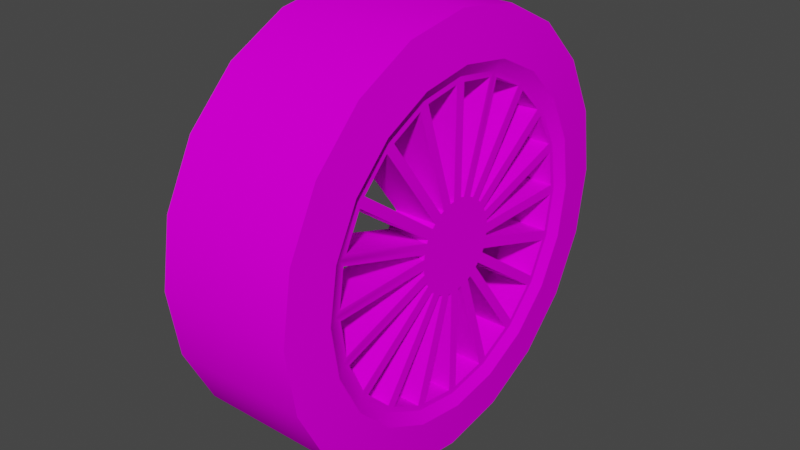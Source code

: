 # Source: E24Wheel.blend  (saved by Blender 2.92.15; exported with 4.5.12 LTS)
import bpy
from mathutils import Matrix  # noqa: F401  (used for matrix-valued properties, if any)

bpy.ops.wm.read_factory_settings(use_empty=True)
scene = bpy.context.scene
scene.name = 'Scene'

# ---- collections
col_collection = bpy.data.collections.new('Collection'); scene.collection.children.link(col_collection)

# ---- images (referenced by path relative to the original .blend; pixels are not part of the script)
import os
ASSET_DIR = os.environ.get("B2B_ASSET_DIR", "")  # directory of the original .blend (textures are referenced by path, not embedded)
HERE = os.path.dirname(os.path.abspath(__file__))  # packed textures are extracted next to this script under _unpacked/

def load_image(name, relpath, width, height, colorspace="sRGB"):
    """Load a texture the original file referenced (path relative to the .blend, or extracted next to this script)."""
    p = next((c for c in (os.path.join(HERE, relpath), os.path.join(ASSET_DIR, relpath)) if relpath and os.path.exists(c)), "")
    if p:
        img = bpy.data.images.load(p, check_existing=True)
        img.name = name
    else:  # same state as the original file: an image datablock whose file is absent (Cycles renders it pink)
        img = bpy.data.images.new(name, width, height)
        img.source = "FILE"
        img.filepath = "//" + (relpath or name)
    img.colorspace_settings.name = colorspace
    return img
img_wheel_png = load_image('wheel.png', 'wheel.png', 1024, 1024, 'sRGB')

# ---- materials (node trees are filled in below, after node groups)
mat_wheel = bpy.data.materials.new('Wheel')
mat_wheel.use_transparent_shadow = False

# ---- node groups
ng_auto_smooth = bpy.data.node_groups.new('Auto Smooth', 'GeometryNodeTree')
_s = ng_auto_smooth.interface.new_socket(name='Geometry', in_out='OUTPUT', socket_type='NodeSocketGeometry')
_s = ng_auto_smooth.interface.new_socket(name='Geometry', in_out='INPUT', socket_type='NodeSocketGeometry')
_s = ng_auto_smooth.interface.new_socket(name='Angle', in_out='INPUT', socket_type='NodeSocketFloat')
_s.subtype = 'ANGLE'
_s.min_value = 0.0
_s.max_value = 3.142
ng_auto_smooth.is_modifier = True
_N = ng_auto_smooth.nodes; _L = ng_auto_smooth.links
n0 = _N.new('NodeGroupOutput'); n0.name = 'Group Output'; n0.location = (480, -100)
n1 = _N.new('NodeGroupInput'); n1.name = 'Group Input'; n1.location = (-420, -300)
n2 = _N.new('NodeGroupInput'); n2.name = 'Group Input.001'; n2.location = (-60, -100)
n3 = _N.new('GeometryNodeSetShadeSmooth'); n3.name = 'Set Shade Smooth'; n3.location = (120, -100)
n3.domain = 'EDGE'
n4 = _N.new('GeometryNodeSetShadeSmooth'); n4.name = 'Set Shade Smooth.001'; n4.location = (300, -100)
n5 = _N.new('GeometryNodeInputMeshEdgeAngle'); n5.name = 'Edge Angle'; n5.location = (-420, -220)
n6 = _N.new('GeometryNodeInputEdgeSmooth'); n6.name = 'Is Edge Smooth'; n6.location = (-60, -160)
n7 = _N.new('GeometryNodeInputShadeSmooth'); n7.name = 'Is Face Smooth'; n7.location = (-240, -340)
n8 = _N.new('FunctionNodeBooleanMath'); n8.name = 'Boolean Math'; n8.location = (-60, -220)
n9 = _N.new('FunctionNodeCompare'); n9.name = 'Compare'; n9.location = (-240, -180)
n9.operation = 'LESS_EQUAL'
_L.new(n5.outputs[0], n9.inputs[0])
_L.new(n4.outputs[0], n0.inputs[0])
_L.new(n1.outputs[1], n9.inputs[1])
_L.new(n9.outputs[0], n8.inputs[0])
_L.new(n7.outputs[0], n8.inputs[1])
_L.new(n2.outputs[0], n3.inputs[0])
_L.new(n6.outputs[0], n3.inputs[1])
_L.new(n3.outputs[0], n4.inputs[0])
_L.new(n8.outputs[0], n3.inputs[2])
n0.is_active_output = True

# ---- material node trees
mat_wheel.use_nodes = True; mat_wheel.node_tree.nodes.clear()
_N = mat_wheel.node_tree.nodes; _L = mat_wheel.node_tree.links
n0 = _N.new('ShaderNodeBsdfPrincipled'); n0.name = 'Principled BSDF'; n0.location = (10, 300)
n0.distribution = 'GGX'
n0.subsurface_method = 'BURLEY'
n0.inputs[3].default_value = 1.45
n0.inputs[13].default_value = 0.0
n0.inputs[27].default_value = (0.0, 0.0, 0.0, 1.0)
n0.inputs[28].default_value = 1.0
n1 = _N.new('ShaderNodeOutputMaterial'); n1.name = 'Material Output'; n1.location = (300, 300)
n2 = _N.new('ShaderNodeTexImage'); n2.name = 'Image Texture'; n2.location = (-321, 202)
n2.image = img_wheel_png
_L.new(n0.outputs[0], n1.inputs[0])
_L.new(n2.outputs[0], n0.inputs[0])
n1.is_active_output = True

# ---- world
world_world = bpy.data.worlds.new('World'); scene.world = world_world
world_world.use_nodes = True; world_world.node_tree.nodes.clear()
_N = world_world.node_tree.nodes; _L = world_world.node_tree.links
n0 = _N.new('ShaderNodeOutputWorld'); n0.name = 'World Output'; n0.location = (300, 300)
n1 = _N.new('ShaderNodeBackground'); n1.name = 'Background'; n1.location = (10, 300)
n1.inputs[0].default_value = (0.05088, 0.05088, 0.05088, 1.0)
_L.new(n1.outputs[0], n0.inputs[0])
n0.is_active_output = True
world_world.color = (0.05088, 0.05088, 0.05088)
world_world.use_sun_shadow = False
world_world.sun_shadow_jitter_overblur = 0.0

# ---- meshes
me_cylinder = bpy.data.meshes.new('Cylinder')
me_cylinder.from_pydata([(-0.01496, 0.001655, -0.2159), (-0.01808, -0.0671, -0.2064), (-0.01808, -0.1276, -0.1756), (-0.01809, -0.1756, -0.1276), (-0.01809, -0.2065, -0.06704), (-0.01809, -0.2171, 4.507e-05), (-0.0181, -0.2065, 0.06713), (-0.0181, -0.1757, 0.1276), (-0.0181, -0.1276, 0.1757), (-0.0181, -0.06712, 0.2065), (-0.01811, -3.355e-05, 0.2171), (-0.0181, 0.06705, 0.2065), (-0.0181, 0.1276, 0.1757), (-0.0181, 0.1756, 0.1277), (-0.0181, 0.2064, 0.06714), (-0.01809, 0.2171, 6.079e-05), (-0.01809, 0.2064, -0.06702), (-0.01809, 0.1756, -0.1275), (-0.01808, 0.1276, -0.1756), (-0.01496, 0.06845, -0.2056), (0.04633, -0.09163, -0.2819), (0.04633, -1.482e-05, -0.2964), (0.04632, -0.1743, -0.2398), (0.04632, -0.2399, -0.1742), (0.04631, -0.282, -0.09156), (0.04631, -0.2965, 4.597e-05), (0.0463, -0.282, 0.09166), (0.0463, -0.2399, 0.1743), (0.0463, -0.1743, 0.2399), (0.04629, -0.09165, 0.282), (0.04629, -3.631e-05, 0.2965), (0.04629, 0.09158, 0.282), (0.0463, 0.1742, 0.2399), (0.0463, 0.2398, 0.1743), (0.0463, 0.2819, 0.09168), (0.04631, 0.2964, 6.74e-05), (0.04631, 0.2819, -0.09154), (0.04632, 0.2398, -0.1742), (0.04632, 0.1742, -0.2398), (0.04633, 0.0916, -0.2819), (0.05298, -0.07186, -0.2211), (0.05298, -1.714e-05, -0.2324), (0.05297, -0.1367, -0.188), (0.05297, -0.1881, -0.1366), (0.05297, -0.2211, -0.0718), (0.05296, -0.2325, 4.865e-05), (0.05296, -0.2211, 0.07189), (0.05295, -0.1881, 0.1367), (0.05295, -0.1367, 0.1881), (0.05295, -0.07188, 0.2212), (0.05295, -3.405e-05, 0.2326), (0.05295, 0.07181, 0.2212), (0.05295, 0.1366, 0.1882), (0.05295, 0.1881, 0.1367), (0.05296, 0.2211, 0.07191), (0.05296, 0.2325, 6.544e-05), (0.05297, 0.2211, -0.07178), (0.05297, 0.1881, -0.1366), (0.05297, 0.1366, -0.188), (0.05298, 0.07183, -0.2211), (-0.01515, -0.02639, -0.05768), (-0.01515, 0.007211, -0.063), (-0.01515, -0.03123, -0.05521), (-0.01515, -0.05529, -0.03116), (-0.01515, -0.05776, -0.02631), (-0.01516, -0.06308, 0.007285), (-0.01516, -0.06223, 0.01266), (-0.01516, -0.04679, 0.04297), (-0.01516, -0.0435, 0.04625), (-0.01516, -0.01341, 0.06137), (-0.01516, -0.006403, 0.06248), (-0.01516, 0.02711, 0.05739), (-0.01516, 0.03118, 0.05532), (-0.01516, 0.05524, 0.03127), (-0.01516, 0.05771, 0.02642), (-0.01515, 0.06303, -0.007179), (-0.01515, 0.06218, -0.01255), (-0.01515, 0.04674, -0.04286), (-0.01515, 0.04289, -0.04671), (-0.01515, 0.01258, -0.06215), (-0.01514, -0.07126, -0.1958), (-0.01514, 0.007216, -0.2082), (-0.01514, -0.1166, -0.1727), (-0.01515, -0.1728, -0.1165), (-0.01515, -0.1959, -0.0712), (-0.01516, -0.2083, 0.00728), (-0.01516, -0.2004, 0.05753), (-0.01516, -0.1643, 0.1283), (-0.01516, -0.1283, 0.1643), (-0.01517, -0.05756, 0.1996), (-0.01517, -0.00722, 0.2076), (-0.01517, 0.07125, 0.1959), (-0.01517, 0.1165, 0.1728), (-0.01516, 0.1727, 0.1166), (-0.01516, 0.1958, 0.0713), (-0.01515, 0.2083, -0.007174), (-0.01515, 0.2003, -0.05742), (-0.01515, 0.1642, -0.1282), (-0.01515, 0.1283, -0.1642), (-0.01514, 0.05747, -0.2003), (-0.01515, -0.1282, -0.165), (-0.01514, -0.05817, -0.2007), (-0.01515, -0.2008, -0.0581), (-0.01515, -0.1651, -0.1282), (-0.01516, -0.1966, 0.07099), (-0.01515, -0.2089, -0.006683), (-0.01516, -0.1174, 0.1729), (-0.01516, -0.173, 0.1174), (-0.01517, 0.006739, 0.2082), (-0.01517, -0.07104, 0.1959), (-0.01516, 0.1282, 0.1651), (-0.01517, 0.05813, 0.2007), (-0.01516, 0.2007, 0.05821), (-0.01516, 0.165, 0.1283), (-0.01515, 0.1966, -0.07089), (-0.01516, 0.2089, 0.006789), (-0.01514, 0.1173, -0.1729), (-0.01515, 0.1729, -0.1173), (-0.01514, -0.006747, -0.2088), (-0.01514, 0.07093, -0.1965), (-0.01515, -0.04228, -0.04666), (-0.01515, -0.01298, -0.06159), (-0.01515, -0.06166, -0.0129), (-0.01515, -0.04673, -0.0422), (-0.01516, -0.05751, 0.0258), (-0.01515, -0.06265, -0.006678), (-0.01516, -0.03191, 0.05406), (-0.01516, -0.05465, 0.03142), (-0.01516, 0.007562, 0.06212), (-0.01516, -0.02658, 0.05671), (-0.01516, 0.04223, 0.04676), (-0.01516, 0.01368, 0.06122), (-0.01516, 0.06161, 0.01301), (-0.01516, 0.04668, 0.04231), (-0.01515, 0.05746, -0.0257), (-0.01516, 0.0626, 0.006784), (-0.01515, 0.03134, -0.05457), (-0.01515, 0.05459, -0.03131), (-0.01515, -0.006752, -0.06257), (-0.01515, 0.02573, -0.05743), (0.04397, -0.067, -0.2061), (0.04397, -1.774e-05, -0.2167), (0.04397, -0.1754, -0.1274), (0.04397, -0.1274, -0.1753), (0.04396, -0.2168, 4.871e-05), (0.04396, -0.2062, -0.06693), (0.04395, -0.1754, 0.1275), (0.04396, -0.2062, 0.06703), (0.04395, -0.06701, 0.2054), (0.04395, -0.1274, 0.1754), (0.04395, 0.06695, 0.2062), (0.04395, -3.343e-05, 0.216), (0.04395, 0.1753, 0.1275), (0.04395, 0.1274, 0.1754), (0.04396, 0.2167, 6.436e-05), (0.04395, 0.2061, 0.06705), (0.04397, 0.1753, -0.1273), (0.04396, 0.2061, -0.06692), (0.04397, 0.06696, -0.2061), (0.04397, 0.1274, -0.1753), (0.04396, -0.0176, -0.05404), (0.04396, -2.36e-05, -0.05682), (0.04396, -0.04604, -0.03338), (0.04396, -0.03346, -0.04596), (0.04396, -0.0569, 5.448e-05), (0.04396, -0.05412, -0.01752), (0.04396, -0.04604, 0.03349), (0.04396, -0.05412, 0.01763), (0.04396, -0.01841, 0.05325), (0.04396, -0.03404, 0.04549), (0.04396, 0.01836, 0.05374), (0.04396, 0.0008659, 0.05631), (0.04396, 0.04599, 0.03349), (0.04396, 0.0334, 0.04607), (0.04396, 0.05685, 5.871e-05), (0.04396, 0.05407, 0.01763), (0.04396, 0.04599, -0.03337), (0.04396, 0.05407, -0.01752), (0.04396, 0.01755, -0.05404), (0.04396, 0.03341, -0.04596), (0.04397, -0.1166, -0.1727), (0.04397, -0.07126, -0.1958), (0.04396, -0.1959, -0.07119), (0.04397, -0.1728, -0.1165), (0.04396, -0.2004, 0.05753), (0.04396, -0.2083, 0.007283), (0.04395, -0.1283, 0.1643), (0.04395, -0.1643, 0.1283), (0.04395, -0.00722, 0.2076), (0.04395, -0.05756, 0.1996), (0.04395, 0.1165, 0.1728), (0.04395, 0.07125, 0.1959), (0.04395, 0.1958, 0.07131), (0.04395, 0.1727, 0.1166), (0.04396, 0.2003, -0.05742), (0.04396, 0.2083, -0.00717), (0.04397, 0.1283, -0.1642), (0.04397, 0.1642, -0.1282), (0.04397, 0.007216, -0.2082), (0.04397, 0.05747, -0.2003), (0.04396, -0.03123, -0.05521), (0.04396, -0.02639, -0.05768), (0.04396, -0.05776, -0.02631), (0.04396, -0.05529, -0.03116), (0.04396, -0.06223, 0.01266), (0.04396, -0.06308, 0.007288), (0.04396, -0.0435, 0.04626), (0.04396, -0.04679, 0.04297), (0.04396, -0.006403, 0.06248), (0.04396, -0.01341, 0.06137), (0.04396, 0.03118, 0.05532), (0.04396, 0.02711, 0.0574), (0.04396, 0.05771, 0.02642), (0.04396, 0.05524, 0.03127), (0.04396, 0.06218, -0.01255), (0.04396, 0.06303, -0.007175), (0.04396, 0.04289, -0.0467), (0.04396, 0.04674, -0.04286), (0.04396, 0.007211, -0.063), (0.04396, 0.01258, -0.06215), (0.04397, -0.05817, -0.2007), (0.04397, -0.006747, -0.2088), (0.04397, -0.1651, -0.1282), (0.04397, -0.1282, -0.165), (0.04396, -0.2089, -0.00668), (0.04396, -0.2008, -0.0581), (0.04395, -0.173, 0.1174), (0.04395, -0.1966, 0.071), (0.04395, -0.07104, 0.1959), (0.04395, -0.1174, 0.1729), (0.04395, 0.05813, 0.2007), (0.04395, 0.006739, 0.2083), (0.04395, 0.165, 0.1283), (0.04395, 0.1282, 0.1651), (0.04396, 0.2089, 0.006793), (0.04396, 0.2007, 0.05821), (0.04397, 0.1729, -0.1173), (0.04396, 0.1966, -0.07088), (0.04397, 0.07093, -0.1965), (0.04397, 0.1173, -0.1729), (0.04396, -0.01298, -0.06158), (0.04396, -0.006752, -0.06257), (0.04396, -0.04673, -0.0422), (0.04396, -0.04228, -0.04665), (0.04396, -0.06265, -0.006675), (0.04396, -0.06166, -0.0129), (0.04396, -0.05465, 0.03142), (0.04396, -0.05751, 0.02581), (0.04396, -0.02658, 0.05671), (0.04396, -0.03191, 0.05406), (0.04396, 0.01368, 0.06123), (0.04396, 0.007562, 0.06213), (0.04396, 0.04668, 0.04231), (0.04396, 0.04223, 0.04677), (0.04396, 0.0626, 0.006788), (0.04396, 0.06161, 0.01301), (0.04396, 0.05459, -0.03131), (0.04396, 0.05746, -0.02569), (0.04396, 0.02573, -0.05742), (0.04396, 0.03134, -0.05456), (-0.1425, -1.49e-05, -0.2964), (-0.1425, -0.09163, -0.2819), (-0.1425, -0.1743, -0.2398), (-0.1425, -0.2399, -0.1742), (-0.1425, -0.282, -0.09158), (-0.1425, -0.2965, 3.494e-05), (-0.1425, -0.282, 0.09165), (-0.1425, -0.2399, 0.1743), (-0.1425, -0.1743, 0.2399), (-0.1425, -0.09165, 0.282), (-0.1425, -3.636e-05, 0.2965), (-0.1425, 0.09158, 0.282), (-0.1425, 0.1742, 0.2399), (-0.1425, 0.2398, 0.1743), (-0.1425, 0.2819, 0.09167), (-0.1425, 0.2964, 5.637e-05), (-0.1425, 0.2819, -0.09155), (-0.1425, 0.2398, -0.1742), (-0.1425, 0.1742, -0.2398), (-0.1425, 0.0916, -0.2819), (-0.1393, 0.001655, -0.2159), (-0.1425, -0.0671, -0.2064), (-0.1425, -0.1276, -0.1756), (-0.1425, -0.1756, -0.1276), (-0.1425, -0.2065, -0.06704), (-0.1425, -0.2171, 3.786e-05), (-0.1425, -0.2065, 0.06712), (-0.1425, -0.1757, 0.1276), (-0.1425, -0.1276, 0.1757), (-0.1425, -0.06712, 0.2065), (-0.1425, -3.362e-05, 0.2171), (-0.1425, 0.06705, 0.2065), (-0.1425, 0.1276, 0.1757), (-0.1425, 0.1756, 0.1277), (-0.1425, 0.2064, 0.06714), (-0.1425, 0.2171, 5.352e-05), (-0.1425, 0.2064, -0.06703), (-0.1425, 0.1756, -0.1275), (-0.1425, 0.1276, -0.1756), (-0.1393, 0.06845, -0.2056)], [], [(260, 21, 20, 261), (261, 20, 22, 262), (262, 22, 23, 263), (263, 23, 24, 264), (264, 24, 25, 265), (265, 25, 26, 266), (266, 26, 27, 267), (267, 27, 28, 268), (268, 28, 29, 269), (269, 29, 30, 270), (270, 30, 31, 271), (271, 31, 32, 272), (272, 32, 33, 273), (273, 33, 34, 274), (274, 34, 35, 275), (275, 35, 36, 276), (276, 36, 37, 277), (277, 37, 38, 278), (278, 38, 39, 279), (279, 39, 21, 260), (86, 104, 124, 66), (41, 40, 20, 21), (40, 42, 22, 20), (42, 43, 23, 22), (43, 44, 24, 23), (44, 45, 25, 24), (45, 46, 26, 25), (46, 47, 27, 26), (47, 48, 28, 27), (48, 49, 29, 28), (49, 50, 30, 29), (50, 51, 31, 30), (51, 52, 32, 31), (52, 53, 33, 32), (53, 54, 34, 33), (54, 55, 35, 34), (55, 56, 36, 35), (56, 57, 37, 36), (57, 58, 38, 37), (58, 59, 39, 38), (59, 41, 21, 39), (141, 140, 40, 41), (140, 143, 42, 40), (143, 142, 43, 42), (142, 145, 44, 43), (145, 144, 45, 44), (144, 147, 46, 45), (147, 146, 47, 46), (146, 149, 48, 47), (149, 148, 49, 48), (148, 151, 50, 49), (151, 150, 51, 50), (150, 153, 52, 51), (153, 152, 53, 52), (152, 155, 54, 53), (155, 154, 55, 54), (154, 157, 56, 55), (157, 156, 57, 56), (156, 159, 58, 57), (159, 158, 59, 58), (158, 141, 41, 59), (160, 161, 178, 179, 176, 177, 174, 175, 172, 173, 170, 171, 168, 169, 166, 167, 164, 165, 162, 163), (115, 112, 14, 15), (96, 95, 15, 16), (117, 114, 16, 17), (98, 97, 17, 18), (119, 116, 18, 19), (94, 93, 13, 14), (113, 110, 12, 13), (92, 91, 11, 12), (111, 108, 10, 11), (90, 89, 9, 10), (109, 106, 8, 9), (88, 87, 7, 8), (107, 104, 6, 7), (86, 85, 5, 6), (105, 102, 4, 5), (84, 83, 3, 4), (103, 100, 2, 3), (82, 80, 1, 2), (101, 118, 0, 1), (81, 99, 19, 0), (181, 180, 143, 140), (183, 182, 145, 142), (185, 184, 147, 144), (187, 186, 149, 146), (189, 188, 151, 148), (191, 190, 153, 150), (193, 192, 155, 152), (195, 194, 157, 154), (197, 196, 159, 156), (199, 198, 141, 158), (200, 201, 160, 163), (202, 203, 162, 165), (204, 205, 164, 167), (206, 207, 166, 169), (208, 209, 168, 171), (210, 211, 170, 173), (212, 213, 172, 175), (214, 215, 174, 177), (216, 217, 176, 179), (218, 219, 178, 161), (198, 218, 161, 141), (201, 181, 140, 160), (180, 200, 163, 143), (203, 183, 142, 162), (182, 202, 165, 145), (205, 185, 144, 164), (184, 204, 167, 147), (207, 187, 146, 166), (186, 206, 169, 149), (209, 189, 148, 168), (188, 208, 171, 151), (211, 191, 150, 170), (190, 210, 173, 153), (213, 193, 152, 172), (192, 212, 175, 155), (215, 195, 154, 174), (194, 214, 177, 157), (217, 197, 156, 176), (196, 216, 179, 159), (219, 199, 158, 178), (221, 220, 140, 141), (223, 222, 142, 143), (225, 224, 144, 145), (227, 226, 146, 147), (229, 228, 148, 149), (231, 230, 150, 151), (233, 232, 152, 153), (235, 234, 154, 155), (237, 236, 156, 157), (239, 238, 158, 159), (240, 241, 161, 160), (242, 243, 163, 162), (244, 245, 165, 164), (246, 247, 167, 166), (248, 249, 169, 168), (250, 251, 171, 170), (252, 253, 173, 172), (254, 255, 175, 174), (256, 257, 177, 176), (258, 259, 179, 178), (241, 221, 141, 161), (220, 240, 160, 140), (243, 223, 143, 163), (222, 242, 162, 142), (245, 225, 145, 165), (224, 244, 164, 144), (247, 227, 147, 167), (226, 246, 166, 146), (249, 229, 149, 169), (228, 248, 168, 148), (251, 231, 151, 171), (230, 250, 170, 150), (253, 233, 153, 173), (232, 252, 172, 152), (255, 235, 155, 175), (234, 254, 174, 154), (257, 237, 157, 177), (236, 256, 176, 156), (259, 239, 159, 179), (238, 258, 178, 158), (80, 82, 180, 181), (83, 84, 182, 183), (85, 86, 184, 185), (87, 88, 186, 187), (89, 90, 188, 189), (91, 92, 190, 191), (93, 94, 192, 193), (95, 96, 194, 195), (97, 98, 196, 197), (99, 81, 198, 199), (62, 60, 201, 200), (64, 63, 203, 202), (66, 65, 205, 204), (68, 67, 207, 206), (70, 69, 209, 208), (72, 71, 211, 210), (74, 73, 213, 212), (76, 75, 215, 214), (78, 77, 217, 216), (61, 79, 219, 218), (81, 61, 218, 198), (60, 80, 181, 201), (82, 62, 200, 180), (63, 83, 183, 203), (84, 64, 202, 182), (65, 85, 185, 205), (86, 66, 204, 184), (67, 87, 187, 207), (88, 68, 206, 186), (69, 89, 189, 209), (90, 70, 208, 188), (71, 91, 191, 211), (92, 72, 210, 190), (73, 93, 193, 213), (94, 74, 212, 192), (75, 95, 195, 215), (96, 76, 214, 194), (77, 97, 197, 217), (98, 78, 216, 196), (79, 99, 199, 219), (118, 101, 220, 221), (100, 103, 222, 223), (102, 105, 224, 225), (104, 107, 226, 227), (106, 109, 228, 229), (108, 111, 230, 231), (110, 113, 232, 233), (112, 115, 234, 235), (114, 117, 236, 237), (116, 119, 238, 239), (121, 138, 241, 240), (123, 120, 243, 242), (125, 122, 245, 244), (127, 124, 247, 246), (129, 126, 249, 248), (131, 128, 251, 250), (133, 130, 253, 252), (135, 132, 255, 254), (137, 134, 257, 256), (139, 136, 259, 258), (138, 118, 221, 241), (101, 121, 240, 220), (120, 100, 223, 243), (103, 123, 242, 222), (122, 102, 225, 245), (105, 125, 244, 224), (124, 104, 227, 247), (107, 127, 246, 226), (126, 106, 229, 249), (109, 129, 248, 228), (128, 108, 231, 251), (111, 131, 250, 230), (130, 110, 233, 253), (113, 133, 252, 232), (132, 112, 235, 255), (115, 135, 254, 234), (134, 114, 237, 257), (117, 137, 256, 236), (136, 116, 239, 259), (119, 139, 258, 238), (281, 280, 260, 261), (282, 281, 261, 262), (283, 282, 262, 263), (284, 283, 263, 264), (285, 284, 264, 265), (286, 285, 265, 266), (287, 286, 266, 267), (288, 287, 267, 268), (289, 288, 268, 269), (290, 289, 269, 270), (291, 290, 270, 271), (292, 291, 271, 272), (293, 292, 272, 273), (294, 293, 273, 274), (295, 294, 274, 275), (296, 295, 275, 276), (297, 296, 276, 277), (298, 297, 277, 278), (299, 298, 278, 279), (280, 299, 279, 260), (1, 0, 280, 281), (2, 1, 281, 282), (3, 2, 282, 283), (4, 3, 283, 284), (5, 4, 284, 285), (6, 5, 285, 286), (7, 6, 286, 287), (8, 7, 287, 288), (9, 8, 288, 289), (10, 9, 289, 290), (11, 10, 290, 291), (12, 11, 291, 292), (13, 12, 292, 293), (14, 13, 293, 294), (15, 14, 294, 295), (16, 15, 295, 296), (17, 16, 296, 297), (18, 17, 297, 298), (19, 18, 298, 299), (0, 19, 299, 280), (87, 67, 127, 107), (88, 106, 126, 68), (89, 69, 129, 109), (90, 108, 128, 70), (91, 71, 131, 111), (92, 110, 130, 72), (93, 73, 133, 113), (94, 112, 132, 74), (95, 75, 135, 115), (96, 114, 134, 76), (97, 77, 137, 117), (98, 116, 136, 78), (99, 79, 139, 119), (61, 81, 118, 138), (80, 60, 121, 101), (82, 100, 120, 62), (83, 63, 123, 103), (84, 102, 122, 64), (85, 65, 125, 105), (105, 5, 85), (4, 102, 84), (103, 3, 83), (2, 100, 82), (101, 1, 80), (0, 118, 81), (116, 98, 18), (19, 99, 119), (17, 97, 117), (114, 96, 16), (15, 95, 115), (14, 112, 94), (113, 13, 93), (12, 110, 92), (111, 11, 91), (10, 108, 90), (109, 9, 89), (8, 106, 88), (107, 7, 87), (6, 104, 86), (62, 120, 123, 63, 64, 122, 125, 65, 66, 124, 127, 67, 68, 126, 129, 69, 70, 128, 131, 71, 72, 130, 133, 73, 74, 132, 135, 75, 76, 134, 137, 77, 78, 136, 139, 79, 61, 138, 121, 60)])
me_cylinder.polygons.foreach_set('use_smooth', [True] * 322)
_uv = me_cylinder.uv_layers.new(name='UVMap')
_uv.uv.foreach_set('vector', [0.1701, 0.4536, 0.3242, 0.4536, 0.3242, 0.664, 0.1701, 0.664, 0.17, 0.4533, 0.3242, 0.4533, 0.3242, 0.664, 0.17, 0.664, 0.17, 0.4531, 0.3242, 0.4531, 0.3242, 0.6641, 0.17, 0.6641, 0.17, 0.4531, 0.3233, 0.4531, 0.3233, 0.6638, 0.17, 0.6638, 0.171, 0.4524, 0.3242, 0.4524, 0.3242, 0.6641, 0.171, 0.6641, 0.1709, 0.4545, 0.324, 0.4545, 0.324, 0.664, 0.1709, 0.664, 0.171, 0.4516, 0.324, 0.4516, 0.324, 0.664, 0.171, 0.664, 0.1701, 0.4509, 0.3239, 0.4509, 0.3239, 0.664, 0.1701, 0.664, 0.17, 0.4522, 0.3239, 0.4522, 0.3239, 0.6642, 0.17, 0.6642, 0.1702, 0.4565, 0.3241, 0.4565, 0.3241, 0.6639, 0.1702, 0.6639, 0.1699, 0.454, 0.3242, 0.454, 0.3242, 0.6641, 0.1699, 0.6641, 0.1702, 0.4538, 0.3241, 0.4538, 0.3241, 0.6641, 0.1702, 0.6641, 0.1701, 0.4545, 0.3242, 0.4545, 0.3242, 0.6641, 0.1701, 0.6641, 0.17, 0.4542, 0.3242, 0.4542, 0.3242, 0.6641, 0.17, 0.6641, 0.17, 0.454, 0.3242, 0.454, 0.3242, 0.664, 0.17, 0.664, 0.17, 0.453, 0.3242, 0.453, 0.3242, 0.664, 0.17, 0.664, 0.17, 0.4534, 0.3241, 0.4534, 0.3241, 0.664, 0.17, 0.664, 0.1702, 0.4535, 0.3242, 0.4535, 0.3242, 0.664, 0.1702, 0.664, 0.1701, 0.4531, 0.3242, 0.4531, 0.3242, 0.6639, 0.1701, 0.6639, 0.17, 0.4529, 0.3242, 0.4529, 0.3242, 0.6639, 0.17, 0.6639, 0.9695, 0.7036, 0.9628, 0.733, 0.8117, 0.579, 0.8195, 0.5506, 0.2766, 0.8208, 0.3256, 0.7889, 0.3608, 0.9269, 0.2886, 0.9737, 0.3256, 0.7889, 0.3674, 0.7284, 0.4221, 0.8378, 0.3608, 0.9269, 0.3674, 0.7284, 0.3977, 0.645, 0.4666, 0.7154, 0.4221, 0.8378, 0.3977, 0.645, 0.4136, 0.547, 0.4901, 0.5713, 0.4666, 0.7154, 0.4136, 0.547, 0.4136, 0.444, 0.4901, 0.4198, 0.4901, 0.5713, 0.4136, 0.444, 0.3976, 0.3461, 0.4666, 0.2758, 0.4901, 0.4198, 0.3976, 0.3461, 0.3672, 0.263, 0.4219, 0.1533, 0.4666, 0.2758, 0.3672, 0.263, 0.3255, 0.2027, 0.3605, 0.06468, 0.4219, 0.1533, 0.3255, 0.2027, 0.2763, 0.1715, 0.2883, 0.01847, 0.3605, 0.06468, 0.2763, 0.1715, 0.2246, 0.1713, 0.2126, 0.01851, 0.2883, 0.01847, 0.2246, 0.1713, 0.1756, 0.2027, 0.1406, 0.06473, 0.2126, 0.01851, 0.1756, 0.2027, 0.1339, 0.263, 0.07926, 0.1534, 0.1406, 0.06473, 0.1339, 0.263, 0.1036, 0.3462, 0.03468, 0.2757, 0.07926, 0.1534, 0.1036, 0.3462, 0.08774, 0.4441, 0.01125, 0.4198, 0.03468, 0.2757, 0.08774, 0.4441, 0.08781, 0.5471, 0.01129, 0.5713, 0.01125, 0.4198, 0.08781, 0.5471, 0.1037, 0.6451, 0.0348, 0.7154, 0.01129, 0.5713, 0.1037, 0.6451, 0.1341, 0.7284, 0.07936, 0.8379, 0.0348, 0.7154, 0.1341, 0.7284, 0.1759, 0.7889, 0.1407, 0.9269, 0.07936, 0.8379, 0.1759, 0.7889, 0.225, 0.8209, 0.2129, 0.9737, 0.1407, 0.9269, 0.225, 0.8209, 0.2766, 0.8208, 0.2886, 0.9737, 0.2129, 0.9737, 0.2735, 0.7824, 0.3168, 0.7543, 0.3256, 0.7889, 0.2766, 0.8208, 0.3168, 0.7543, 0.3536, 0.701, 0.3674, 0.7284, 0.3256, 0.7889, 0.3536, 0.701, 0.3803, 0.6274, 0.3977, 0.645, 0.3674, 0.7284, 0.3803, 0.6274, 0.3944, 0.541, 0.4136, 0.547, 0.3977, 0.645, 0.3944, 0.541, 0.3944, 0.4502, 0.4136, 0.444, 0.4136, 0.547, 0.3944, 0.4502, 0.3803, 0.3638, 0.3976, 0.3461, 0.4136, 0.444, 0.3803, 0.3638, 0.3536, 0.2905, 0.3672, 0.263, 0.3976, 0.3461, 0.3536, 0.2905, 0.3167, 0.2374, 0.3255, 0.2027, 0.3672, 0.263, 0.3167, 0.2374, 0.2734, 0.2108, 0.2763, 0.1715, 0.3255, 0.2027, 0.2734, 0.2108, 0.2277, 0.2106, 0.2246, 0.1713, 0.2763, 0.1715, 0.2277, 0.2106, 0.1844, 0.2373, 0.1756, 0.2027, 0.2246, 0.1713, 0.1844, 0.2373, 0.1476, 0.2905, 0.1339, 0.263, 0.1756, 0.2027, 0.1476, 0.2905, 0.1209, 0.3638, 0.1036, 0.3462, 0.1339, 0.263, 0.1209, 0.3638, 0.1069, 0.4502, 0.08774, 0.4441, 0.1036, 0.3462, 0.1069, 0.4502, 0.107, 0.541, 0.08781, 0.5471, 0.08774, 0.4441, 0.107, 0.541, 0.1211, 0.6274, 0.1037, 0.6451, 0.08781, 0.5471, 0.1211, 0.6274, 0.1478, 0.7009, 0.1341, 0.7284, 0.1037, 0.6451, 0.1478, 0.7009, 0.1847, 0.7543, 0.1759, 0.7889, 0.1341, 0.7284, 0.1847, 0.7543, 0.228, 0.7825, 0.225, 0.8209, 0.1759, 0.7889, 0.228, 0.7825, 0.2735, 0.7824, 0.2766, 0.8208, 0.225, 0.8209, 0.795, 0.6506, 0.7689, 0.6697, 0.7421, 0.6715, 0.7153, 0.656, 0.6931, 0.6262, 0.6761, 0.5823, 0.6667, 0.532, 0.6658, 0.4764, 0.6731, 0.4249, 0.6887, 0.3789, 0.7079, 0.3484, 0.7338, 0.3299, 0.7648, 0.3271, 0.7909, 0.3416, 0.8115, 0.3695, 0.8289, 0.4134, 0.838, 0.4641, 0.8391, 0.5198, 0.8316, 0.5714, 0.8162, 0.6177, 0.5099, 0.439, 0.5099, 0.5597, 0.5011, 0.5783, 0.501, 0.4204, 0.5313, 0.2949, 0.5131, 0.4072, 0.501, 0.4204, 0.5254, 0.2701, 0.5734, 0.1677, 0.538, 0.2654, 0.5254, 0.2701, 0.5717, 0.1423, 0.633, 0.07596, 0.5853, 0.1457, 0.5717, 0.1423, 0.6355, 0.049, 0.7047, 0.022, 0.6471, 0.05987, 0.6355, 0.049, 0.7091, 0.002073, 0.5131, 0.5914, 0.5314, 0.7037, 0.5255, 0.7285, 0.5011, 0.5783, 0.5382, 0.7332, 0.5737, 0.8307, 0.572, 0.8562, 0.5255, 0.7285, 0.5856, 0.8527, 0.6333, 0.922, 0.6359, 0.9491, 0.572, 0.8562, 0.6475, 0.9377, 0.7049, 0.9738, 0.711, 0.9979, 0.6359, 0.9491, 0.721, 0.9774, 0.7802, 0.9774, 0.79, 0.9979, 0.711, 0.9979, 0.7963, 0.9738, 0.8535, 0.9377, 0.8651, 0.949, 0.79, 0.9979, 0.8677, 0.9219, 0.9154, 0.8525, 0.929, 0.856, 0.8651, 0.949, 0.9273, 0.8306, 0.9628, 0.733, 0.9754, 0.7284, 0.929, 0.856, 0.9695, 0.7036, 0.9878, 0.5913, 0.9998, 0.5781, 0.9754, 0.7284, 0.991, 0.5595, 0.991, 0.4389, 0.9998, 0.4203, 0.9998, 0.5781, 0.9878, 0.4071, 0.9696, 0.2949, 0.9755, 0.2701, 0.9998, 0.4203, 0.9628, 0.2654, 0.9274, 0.1678, 0.9291, 0.1424, 0.9755, 0.2701, 0.9155, 0.1458, 0.8678, 0.07618, 0.8653, 0.04922, 0.9291, 0.1424, 0.8537, 0.06019, 0.7963, 0.0218, 0.7879, 0.002584, 0.8653, 0.04922, 0.7801, 0.0181, 0.7208, 0.01821, 0.7091, 0.002073, 0.7879, 0.002584, 0.8668, 0.9139, 0.9141, 0.8423, 0.9255, 0.845, 0.8642, 0.934, 0.9672, 0.7001, 0.9844, 0.5866, 0.9944, 0.5754, 0.971, 0.7194, 0.9857, 0.4091, 0.9664, 0.2969, 0.9712, 0.2761, 0.9944, 0.4203, 0.9154, 0.1515, 0.8673, 0.08415, 0.865, 0.06159, 0.9258, 0.1503, 0.7826, 0.0335, 0.7213, 0.03329, 0.7135, 0.01974, 0.7912, 0.0178, 0.6378, 0.0869, 0.5903, 0.1553, 0.5801, 0.1537, 0.6403, 0.06444, 0.5389, 0.2964, 0.5215, 0.4089, 0.5116, 0.4199, 0.5351, 0.2773, 0.5199, 0.5849, 0.539, 0.6982, 0.534, 0.7191, 0.5112, 0.5737, 0.5899, 0.8433, 0.6389, 0.9116, 0.6411, 0.9342, 0.5795, 0.8446, 0.7224, 0.9687, 0.7821, 0.9665, 0.7905, 0.9822, 0.7143, 0.9819, 0.8152, 0.6361, 0.8052, 0.6585, 0.795, 0.6506, 0.8162, 0.6177, 0.8438, 0.5359, 0.8422, 0.5657, 0.8316, 0.5714, 0.8391, 0.5198, 0.8374, 0.421, 0.8449, 0.447, 0.838, 0.4641, 0.8289, 0.4134, 0.8002, 0.3378, 0.8121, 0.3478, 0.8115, 0.3695, 0.7909, 0.3416, 0.7399, 0.3101, 0.7585, 0.314, 0.7648, 0.3271, 0.7338, 0.3299, 0.6879, 0.3563, 0.6989, 0.3454, 0.7079, 0.3484, 0.6887, 0.3789, 0.6612, 0.4603, 0.6627, 0.4306, 0.6731, 0.4249, 0.6658, 0.4764, 0.6649, 0.5768, 0.6624, 0.5481, 0.6667, 0.532, 0.6761, 0.5823, 0.7062, 0.6599, 0.6926, 0.6479, 0.6931, 0.6262, 0.7153, 0.656, 0.7626, 0.6836, 0.7481, 0.6899, 0.7421, 0.6715, 0.7689, 0.6697, 0.7821, 0.9665, 0.7626, 0.6836, 0.7689, 0.6697, 0.7905, 0.9822, 0.8052, 0.6585, 0.8668, 0.9139, 0.8642, 0.934, 0.795, 0.6506, 0.9141, 0.8423, 0.8152, 0.6361, 0.8162, 0.6177, 0.9255, 0.845, 0.8422, 0.5657, 0.9672, 0.7001, 0.971, 0.7194, 0.8316, 0.5714, 0.9844, 0.5866, 0.8438, 0.5359, 0.8391, 0.5198, 0.9944, 0.5754, 0.8449, 0.447, 0.9857, 0.4091, 0.9944, 0.4203, 0.838, 0.4641, 0.9664, 0.2969, 0.8374, 0.421, 0.8289, 0.4134, 0.9712, 0.2761, 0.8121, 0.3478, 0.9154, 0.1515, 0.9258, 0.1503, 0.8115, 0.3695, 0.8673, 0.08415, 0.8002, 0.3378, 0.7909, 0.3416, 0.865, 0.06159, 0.7585, 0.314, 0.7826, 0.0335, 0.7912, 0.0178, 0.7648, 0.3271, 0.7213, 0.03329, 0.7399, 0.3101, 0.7338, 0.3299, 0.7135, 0.01974, 0.6989, 0.3454, 0.6378, 0.0869, 0.6403, 0.06444, 0.7079, 0.3484, 0.5903, 0.1553, 0.6879, 0.3563, 0.6887, 0.3789, 0.5801, 0.1537, 0.6627, 0.4306, 0.5389, 0.2964, 0.5351, 0.2773, 0.6731, 0.4249, 0.5215, 0.4089, 0.6612, 0.4603, 0.6658, 0.4764, 0.5116, 0.4199, 0.6624, 0.5481, 0.5199, 0.5849, 0.5112, 0.5737, 0.6667, 0.532, 0.539, 0.6982, 0.6649, 0.5768, 0.6761, 0.5823, 0.534, 0.7191, 0.6926, 0.6479, 0.5899, 0.8433, 0.5795, 0.8446, 0.6931, 0.6262, 0.6389, 0.9116, 0.7062, 0.6599, 0.7153, 0.656, 0.6411, 0.9342, 0.7481, 0.6899, 0.7224, 0.9687, 0.7143, 0.9819, 0.7421, 0.6715, 0.7957, 0.9656, 0.8544, 0.9248, 0.8642, 0.934, 0.7905, 0.9822, 0.9248, 0.8255, 0.9604, 0.7235, 0.971, 0.7194, 0.9255, 0.845, 0.9882, 0.5604, 0.987, 0.4361, 0.9944, 0.4203, 0.9944, 0.5754, 0.9617, 0.2712, 0.9244, 0.1719, 0.9258, 0.1503, 0.9712, 0.2761, 0.855, 0.07069, 0.7963, 0.03411, 0.7912, 0.0178, 0.865, 0.06159, 0.7082, 0.03587, 0.6501, 0.07383, 0.6403, 0.06444, 0.7135, 0.01974, 0.5807, 0.173, 0.5456, 0.2732, 0.5351, 0.2773, 0.5801, 0.1537, 0.5177, 0.4349, 0.5186, 0.558, 0.5112, 0.5737, 0.5116, 0.4199, 0.5435, 0.7239, 0.5809, 0.8231, 0.5795, 0.8446, 0.534, 0.7191, 0.6501, 0.927, 0.7091, 0.963, 0.7143, 0.9819, 0.6411, 0.9342, 0.7916, 0.6664, 0.7768, 0.6826, 0.7689, 0.6697, 0.795, 0.6506, 0.8335, 0.5882, 0.8264, 0.6188, 0.8162, 0.6177, 0.8316, 0.5714, 0.8445, 0.4754, 0.8477, 0.5087, 0.8391, 0.5198, 0.838, 0.4641, 0.8202, 0.3711, 0.8325, 0.3944, 0.8289, 0.4134, 0.8115, 0.3695, 0.7728, 0.3132, 0.7872, 0.3264, 0.7909, 0.3416, 0.7648, 0.3271, 0.7114, 0.3328, 0.726, 0.3169, 0.7338, 0.3299, 0.7079, 0.3484, 0.6713, 0.4083, 0.6785, 0.3777, 0.6887, 0.3789, 0.6731, 0.4249, 0.6603, 0.5206, 0.6572, 0.4874, 0.6658, 0.4764, 0.6667, 0.532, 0.6846, 0.6245, 0.6723, 0.6013, 0.6761, 0.5823, 0.6931, 0.6262, 0.7348, 0.6802, 0.7179, 0.6759, 0.7153, 0.656, 0.7421, 0.6715, 0.7768, 0.6826, 0.7957, 0.9656, 0.7905, 0.9822, 0.7689, 0.6697, 0.8544, 0.9248, 0.7916, 0.6664, 0.795, 0.6506, 0.8642, 0.934, 0.8264, 0.6188, 0.9248, 0.8255, 0.9255, 0.845, 0.8162, 0.6177, 0.9604, 0.7235, 0.8335, 0.5882, 0.8316, 0.5714, 0.971, 0.7194, 0.8477, 0.5087, 0.9882, 0.5604, 0.9944, 0.5754, 0.8391, 0.5198, 0.987, 0.4361, 0.8445, 0.4754, 0.838, 0.4641, 0.9944, 0.4203, 0.8325, 0.3944, 0.9617, 0.2712, 0.9712, 0.2761, 0.8289, 0.4134, 0.9244, 0.1719, 0.8202, 0.3711, 0.8115, 0.3695, 0.9258, 0.1503, 0.7872, 0.3264, 0.855, 0.07069, 0.865, 0.06159, 0.7909, 0.3416, 0.7963, 0.03411, 0.7728, 0.3132, 0.7648, 0.3271, 0.7912, 0.0178, 0.726, 0.3169, 0.7082, 0.03587, 0.7135, 0.01974, 0.7338, 0.3299, 0.6501, 0.07383, 0.7114, 0.3328, 0.7079, 0.3484, 0.6403, 0.06444, 0.6785, 0.3777, 0.5807, 0.173, 0.5801, 0.1537, 0.6887, 0.3789, 0.5456, 0.2732, 0.6713, 0.4083, 0.6731, 0.4249, 0.5351, 0.2773, 0.6572, 0.4874, 0.5177, 0.4349, 0.5116, 0.4199, 0.6658, 0.4764, 0.5186, 0.558, 0.6603, 0.5206, 0.6667, 0.532, 0.5112, 0.5737, 0.6723, 0.6013, 0.5435, 0.7239, 0.534, 0.7191, 0.6761, 0.5823, 0.5809, 0.8231, 0.6846, 0.6245, 0.6931, 0.6262, 0.5795, 0.8446, 0.7179, 0.6759, 0.6501, 0.927, 0.6411, 0.9342, 0.7153, 0.656, 0.7091, 0.963, 0.7348, 0.6802, 0.7421, 0.6715, 0.7143, 0.9819, 0.8693, 0.8439, 0.8853, 0.8302, 0.9141, 0.8423, 0.8668, 0.9139, 0.9486, 0.6405, 0.9575, 0.6107, 0.9844, 0.5866, 0.9672, 0.7001, 0.9532, 0.3826, 0.9517, 0.348, 0.9664, 0.2969, 0.9857, 0.4091, 0.8816, 0.1679, 0.8703, 0.1419, 0.8673, 0.08415, 0.9154, 0.1515, 0.7606, 0.08809, 0.7424, 0.07989, 0.7213, 0.03329, 0.7826, 0.0335, 0.6353, 0.1545, 0.6193, 0.1677, 0.5903, 0.1553, 0.6378, 0.0869, 0.5571, 0.3557, 0.5482, 0.3852, 0.5215, 0.4089, 0.5389, 0.2964, 0.5524, 0.6107, 0.554, 0.6462, 0.539, 0.6982, 0.5199, 0.5849, 0.6241, 0.8262, 0.6357, 0.8528, 0.6389, 0.9116, 0.5899, 0.8433, 0.745, 0.9146, 0.7622, 0.9225, 0.7821, 0.9665, 0.7224, 0.9687, 0.8587, 0.7597, 0.8567, 0.7621, 0.8052, 0.6585, 0.8152, 0.6361, 0.9153, 0.5848, 0.9144, 0.5891, 0.8422, 0.5657, 0.8438, 0.5359, 0.9098, 0.3766, 0.9103, 0.3812, 0.8449, 0.447, 0.8374, 0.421, 0.8457, 0.2127, 0.8473, 0.2151, 0.8121, 0.3478, 0.8002, 0.3378, 0.7432, 0.1736, 0.7464, 0.1738, 0.7585, 0.314, 0.7399, 0.3101, 0.6453, 0.2358, 0.6469, 0.2336, 0.6989, 0.3454, 0.6879, 0.3563, 0.5901, 0.4112, 0.591, 0.4069, 0.6627, 0.4306, 0.6612, 0.4603, 0.5959, 0.6173, 0.5952, 0.6128, 0.6624, 0.5481, 0.6649, 0.5768, 0.6611, 0.7802, 0.6593, 0.7774, 0.6926, 0.6479, 0.7062, 0.6599, 0.7615, 0.8339, 0.7592, 0.8338, 0.7481, 0.6899, 0.7626, 0.6836, 0.7622, 0.9225, 0.7615, 0.8339, 0.7626, 0.6836, 0.7821, 0.9665, 0.8567, 0.7621, 0.8693, 0.8439, 0.8668, 0.9139, 0.8052, 0.6585, 0.8853, 0.8302, 0.8587, 0.7597, 0.8152, 0.6361, 0.9141, 0.8423, 0.9144, 0.5891, 0.9486, 0.6405, 0.9672, 0.7001, 0.8422, 0.5657, 0.9575, 0.6107, 0.9153, 0.5848, 0.8438, 0.5359, 0.9844, 0.5866, 0.9103, 0.3812, 0.9532, 0.3826, 0.9857, 0.4091, 0.8449, 0.447, 0.9517, 0.348, 0.9098, 0.3766, 0.8374, 0.421, 0.9664, 0.2969, 0.8473, 0.2151, 0.8816, 0.1679, 0.9154, 0.1515, 0.8121, 0.3478, 0.8703, 0.1419, 0.8457, 0.2127, 0.8002, 0.3378, 0.8673, 0.08415, 0.7464, 0.1738, 0.7606, 0.08809, 0.7826, 0.0335, 0.7585, 0.314, 0.7424, 0.07989, 0.7432, 0.1736, 0.7399, 0.3101, 0.7213, 0.03329, 0.6469, 0.2336, 0.6353, 0.1545, 0.6378, 0.0869, 0.6989, 0.3454, 0.6193, 0.1677, 0.6453, 0.2358, 0.6879, 0.3563, 0.5903, 0.1553, 0.591, 0.4069, 0.5571, 0.3557, 0.5389, 0.2964, 0.6627, 0.4306, 0.5482, 0.3852, 0.5901, 0.4112, 0.6612, 0.4603, 0.5215, 0.4089, 0.5952, 0.6128, 0.5524, 0.6107, 0.5199, 0.5849, 0.6624, 0.5481, 0.554, 0.6462, 0.5959, 0.6173, 0.6649, 0.5768, 0.539, 0.6982, 0.6593, 0.7774, 0.6241, 0.8262, 0.5899, 0.8433, 0.6926, 0.6479, 0.6357, 0.8528, 0.6611, 0.7802, 0.7062, 0.6599, 0.6389, 0.9116, 0.7592, 0.8338, 0.745, 0.9146, 0.7224, 0.9687, 0.7481, 0.6899, 0.8089, 0.8986, 0.8278, 0.8949, 0.8544, 0.9248, 0.7957, 0.9656, 0.9158, 0.7557, 0.93, 0.7306, 0.9604, 0.7235, 0.9248, 0.8255, 0.9604, 0.5145, 0.9645, 0.4775, 0.987, 0.4361, 0.9882, 0.5604, 0.9258, 0.2665, 0.9183, 0.2317, 0.9244, 0.1719, 0.9617, 0.2712, 0.8255, 0.1091, 0.8093, 0.09017, 0.7963, 0.03411, 0.855, 0.07069, 0.6947, 0.1013, 0.6763, 0.1042, 0.6501, 0.07383, 0.7082, 0.03587, 0.5894, 0.2419, 0.5755, 0.2663, 0.5456, 0.2732, 0.5807, 0.173, 0.5451, 0.4807, 0.541, 0.5173, 0.5186, 0.558, 0.5177, 0.4349, 0.5794, 0.7286, 0.587, 0.7633, 0.5809, 0.8231, 0.5435, 0.7239, 0.6804, 0.8888, 0.6965, 0.9079, 0.7091, 0.963, 0.6501, 0.927, 0.8124, 0.8059, 0.8097, 0.8075, 0.7768, 0.6826, 0.7916, 0.6664, 0.8914, 0.6767, 0.8897, 0.6812, 0.8264, 0.6188, 0.8335, 0.5882, 0.9175, 0.4792, 0.9174, 0.4848, 0.8477, 0.5087, 0.8445, 0.4754, 0.8806, 0.2883, 0.8822, 0.293, 0.8325, 0.3944, 0.8202, 0.3711, 0.7963, 0.1792, 0.7989, 0.1809, 0.7872, 0.3264, 0.7728, 0.3132, 0.6911, 0.1924, 0.6938, 0.1912, 0.726, 0.3169, 0.7114, 0.3328, 0.6137, 0.3196, 0.6155, 0.3154, 0.6785, 0.3777, 0.6713, 0.4083, 0.5877, 0.5161, 0.5878, 0.5105, 0.6572, 0.4874, 0.6603, 0.5206, 0.6245, 0.7068, 0.6229, 0.7021, 0.6723, 0.6013, 0.6846, 0.6245, 0.7102, 0.8182, 0.7076, 0.8159, 0.7179, 0.6759, 0.7348, 0.6802, 0.8097, 0.8075, 0.8089, 0.8986, 0.7957, 0.9656, 0.7768, 0.6826, 0.8278, 0.8949, 0.8124, 0.8059, 0.7916, 0.6664, 0.8544, 0.9248, 0.8897, 0.6812, 0.9158, 0.7557, 0.9248, 0.8255, 0.8264, 0.6188, 0.93, 0.7306, 0.8914, 0.6767, 0.8335, 0.5882, 0.9604, 0.7235, 0.9174, 0.4848, 0.9604, 0.5145, 0.9882, 0.5604, 0.8477, 0.5087, 0.9645, 0.4775, 0.9175, 0.4792, 0.8445, 0.4754, 0.987, 0.4361, 0.8822, 0.293, 0.9258, 0.2665, 0.9617, 0.2712, 0.8325, 0.3944, 0.9183, 0.2317, 0.8806, 0.2883, 0.8202, 0.3711, 0.9244, 0.1719, 0.7989, 0.1809, 0.8255, 0.1091, 0.855, 0.07069, 0.7872, 0.3264, 0.8093, 0.09017, 0.7963, 0.1792, 0.7728, 0.3132, 0.7963, 0.03411, 0.6938, 0.1912, 0.6947, 0.1013, 0.7082, 0.03587, 0.726, 0.3169, 0.6763, 0.1042, 0.6911, 0.1924, 0.7114, 0.3328, 0.6501, 0.07383, 0.6155, 0.3154, 0.5894, 0.2419, 0.5807, 0.173, 0.6785, 0.3777, 0.5755, 0.2663, 0.6137, 0.3196, 0.6713, 0.4083, 0.5456, 0.2732, 0.5878, 0.5105, 0.5451, 0.4807, 0.5177, 0.4349, 0.6572, 0.4874, 0.541, 0.5173, 0.5877, 0.5161, 0.6603, 0.5206, 0.5186, 0.558, 0.6229, 0.7021, 0.5794, 0.7286, 0.5435, 0.7239, 0.6723, 0.6013, 0.587, 0.7633, 0.6245, 0.7068, 0.6846, 0.6245, 0.5809, 0.8231, 0.7076, 0.8159, 0.6804, 0.8888, 0.6501, 0.927, 0.7179, 0.6759, 0.6965, 0.9079, 0.7102, 0.8182, 0.7348, 0.6802, 0.7091, 0.963, 0.2274, 0.2144, 0.1844, 0.2424, 0.1407, 0.07085, 0.2124, 0.02428, 0.2727, 0.2144, 0.2274, 0.2144, 0.2124, 0.02428, 0.2877, 0.02428, 0.3157, 0.2424, 0.2727, 0.2144, 0.2877, 0.02428, 0.3594, 0.07085, 0.3523, 0.2955, 0.3157, 0.2424, 0.3594, 0.07085, 0.4203, 0.1594, 0.3788, 0.3687, 0.3523, 0.2955, 0.4203, 0.1594, 0.4646, 0.2813, 0.3928, 0.4548, 0.3788, 0.3687, 0.4646, 0.2813, 0.4879, 0.4247, 0.3928, 0.5452, 0.3928, 0.4548, 0.4879, 0.4247, 0.4879, 0.5753, 0.3788, 0.6313, 0.3928, 0.5452, 0.4879, 0.5753, 0.4646, 0.7187, 0.3523, 0.7045, 0.3788, 0.6313, 0.4646, 0.7187, 0.4203, 0.8406, 0.3157, 0.7576, 0.3523, 0.7045, 0.4203, 0.8406, 0.3594, 0.9292, 0.2727, 0.7856, 0.3157, 0.7576, 0.3594, 0.9292, 0.2877, 0.9757, 0.2274, 0.7856, 0.2727, 0.7856, 0.2877, 0.9757, 0.2124, 0.9757, 0.1844, 0.7576, 0.2274, 0.7856, 0.2124, 0.9757, 0.1407, 0.9292, 0.1478, 0.7045, 0.1844, 0.7576, 0.1407, 0.9292, 0.07975, 0.8406, 0.1212, 0.6313, 0.1478, 0.7045, 0.07975, 0.8406, 0.03546, 0.7187, 0.1072, 0.5452, 0.1212, 0.6313, 0.03546, 0.7187, 0.01217, 0.5753, 0.1072, 0.4548, 0.1072, 0.5452, 0.01217, 0.5753, 0.01217, 0.4247, 0.1212, 0.3687, 0.1072, 0.4548, 0.01217, 0.4247, 0.03546, 0.2813, 0.1478, 0.2955, 0.1212, 0.3687, 0.03546, 0.2813, 0.07975, 0.1594, 0.1844, 0.2424, 0.1478, 0.2955, 0.07975, 0.1594, 0.1407, 0.07085, 0.8757, 0.4727, 0.8622, 0.3996, 0.9786, 0.28, 0.9982, 0.437, 0.8756, 0.5487, 0.8757, 0.4727, 0.9982, 0.437, 0.9982, 0.586, 0.8633, 0.6201, 0.8756, 0.5487, 0.9982, 0.586, 0.9756, 0.7309, 0.8403, 0.6802, 0.8633, 0.6201, 0.9756, 0.7309, 0.9312, 0.8567, 0.8088, 0.7232, 0.8403, 0.6802, 0.9312, 0.8567, 0.8686, 0.9497, 0.7719, 0.7448, 0.8088, 0.7232, 0.8686, 0.9497, 0.794, 0.9993, 0.7332, 0.7425, 0.7719, 0.7448, 0.794, 0.9993, 0.7148, 0.9999, 0.6965, 0.7165, 0.7332, 0.7425, 0.7148, 0.9999, 0.639, 0.9509, 0.6655, 0.6691, 0.6965, 0.7165, 0.639, 0.9509, 0.5745, 0.857, 0.6433, 0.6049, 0.6655, 0.6691, 0.5745, 0.857, 0.5277, 0.7275, 0.6321, 0.5304, 0.6433, 0.6049, 0.5277, 0.7275, 0.5033, 0.5754, 0.6329, 0.4529, 0.6321, 0.5304, 0.5033, 0.5754, 0.5037, 0.4159, 0.6456, 0.3801, 0.6329, 0.4529, 0.5037, 0.4159, 0.529, 0.2649, 0.6689, 0.3194, 0.6456, 0.3801, 0.529, 0.2649, 0.5764, 0.1374, 0.7005, 0.2767, 0.6689, 0.3194, 0.5764, 0.1374, 0.6412, 0.04617, 0.7372, 0.2563, 0.7005, 0.2767, 0.6412, 0.04617, 0.7169, 7.034e-05, 0.7752, 0.2607, 0.7372, 0.2563, 0.7169, 7.034e-05, 0.796, 0.00331, 0.8107, 0.2895, 0.7752, 0.2607, 0.796, 0.00331, 0.8708, 0.05497, 0.8389, 0.3392, 0.8107, 0.2895, 0.8708, 0.05497, 0.9313, 0.1523, 0.8622, 0.3996, 0.8389, 0.3392, 0.9313, 0.1523, 0.9786, 0.28, 0.9154, 0.8525, 0.7963, 0.6145, 0.8074, 0.5909, 0.9273, 0.8306, 0.8677, 0.9219, 0.8535, 0.9377, 0.7772, 0.6345, 0.7919, 0.6208, 0.7802, 0.9774, 0.7547, 0.6446, 0.7706, 0.6387, 0.7963, 0.9738, 0.721, 0.9774, 0.7049, 0.9738, 0.7305, 0.6387, 0.7464, 0.6446, 0.6333, 0.922, 0.7089, 0.6207, 0.7236, 0.6344, 0.6475, 0.9377, 0.5856, 0.8527, 0.5737, 0.8307, 0.6935, 0.5909, 0.7046, 0.6145, 0.5314, 0.7037, 0.6814, 0.5506, 0.6892, 0.5791, 0.5382, 0.7332, 0.5131, 0.5914, 0.5099, 0.5597, 0.6774, 0.5064, 0.6795, 0.5386, 0.5131, 0.4072, 0.6795, 0.4596, 0.6774, 0.4918, 0.5099, 0.439, 0.5313, 0.2949, 0.538, 0.2654, 0.6892, 0.4192, 0.6814, 0.4476, 0.5853, 0.1457, 0.7046, 0.3837, 0.6935, 0.4073, 0.5734, 0.1677, 0.633, 0.07596, 0.6471, 0.05987, 0.7244, 0.3624, 0.7097, 0.3762, 0.7208, 0.01821, 0.7473, 0.3518, 0.7314, 0.3578, 0.7047, 0.022, 0.7536, 0.3518, 0.7801, 0.0181, 0.7963, 0.0218, 0.7696, 0.3578, 0.8678, 0.07618, 0.7912, 0.3762, 0.7765, 0.3624, 0.8537, 0.06019, 0.9155, 0.1458, 0.9274, 0.1678, 0.8074, 0.4073, 0.7963, 0.3837, 0.9696, 0.2949, 0.8195, 0.4476, 0.8117, 0.4192, 0.9628, 0.2654, 0.9878, 0.4071, 0.991, 0.4389, 0.8235, 0.4918, 0.8215, 0.4596, 0.9878, 0.5913, 0.8215, 0.5386, 0.8235, 0.5064, 0.991, 0.5595, 0.991, 0.5595, 0.9998, 0.5781, 0.9878, 0.5913, 0.9998, 0.4203, 0.991, 0.4389, 0.9878, 0.4071, 0.9628, 0.2654, 0.9755, 0.2701, 0.9696, 0.2949, 0.9291, 0.1424, 0.9274, 0.1678, 0.9155, 0.1458, 0.8537, 0.06019, 0.8653, 0.04922, 0.8678, 0.07618, 0.7879, 0.002584, 0.7963, 0.0218, 0.7801, 0.0181, 0.6471, 0.05987, 0.633, 0.07596, 0.6355, 0.049, 0.7091, 0.002073, 0.7208, 0.01821, 0.7047, 0.022, 0.5717, 0.1423, 0.5853, 0.1457, 0.5734, 0.1677, 0.538, 0.2654, 0.5313, 0.2949, 0.5254, 0.2701, 0.501, 0.4204, 0.5131, 0.4072, 0.5099, 0.439, 0.5011, 0.5783, 0.5099, 0.5597, 0.5131, 0.5914, 0.5382, 0.7332, 0.5255, 0.7285, 0.5314, 0.7037, 0.572, 0.8562, 0.5737, 0.8307, 0.5856, 0.8527, 0.6475, 0.9377, 0.6359, 0.9491, 0.6333, 0.922, 0.711, 0.9979, 0.7049, 0.9738, 0.721, 0.9774, 0.7963, 0.9738, 0.79, 0.9979, 0.7802, 0.9774, 0.8651, 0.949, 0.8535, 0.9377, 0.8677, 0.9219, 0.9273, 0.8306, 0.929, 0.856, 0.9154, 0.8525, 0.9754, 0.7284, 0.9628, 0.733, 0.9695, 0.7036, 0.7963, 0.3837, 0.8074, 0.4073, 0.8117, 0.4192, 0.8195, 0.4476, 0.8215, 0.4596, 0.8235, 0.4918, 0.8235, 0.5064, 0.8215, 0.5386, 0.8195, 0.5506, 0.8117, 0.579, 0.8074, 0.5909, 0.7963, 0.6145, 0.7919, 0.6208, 0.7772, 0.6345, 0.7706, 0.6387, 0.7547, 0.6446, 0.7464, 0.6446, 0.7305, 0.6387, 0.7236, 0.6344, 0.7089, 0.6207, 0.7046, 0.6145, 0.6935, 0.5909, 0.6892, 0.5791, 0.6814, 0.5506, 0.6795, 0.5386, 0.6774, 0.5064, 0.6774, 0.4918, 0.6795, 0.4596, 0.6814, 0.4476, 0.6892, 0.4192, 0.6935, 0.4073, 0.7046, 0.3837, 0.7097, 0.3762, 0.7244, 0.3624, 0.7314, 0.3578, 0.7473, 0.3518, 0.7536, 0.3518, 0.7696, 0.3578, 0.7765, 0.3624, 0.7912, 0.3762])
me_cylinder.materials.append(mat_wheel)
me_cylinder.use_remesh_fix_poles = True
me_cylinder.use_remesh_preserve_attributes = False
me_cylinder.use_mirror_vertex_groups = False
me_cylinder.update()

# ---- objects
ob_wheel = bpy.data.objects.new('Wheel', me_cylinder)

# ---- transforms, parenting, visibility, modifiers, constraints
ob_wheel.location = (0.0, 0.0, 0.0)
ob_wheel.rotation_euler = (-1.571, -3.142, 3.142)
ob_wheel.lineart.crease_threshold = 0.0
_m = ob_wheel.modifiers.new('Auto Smooth', 'NODES')
_m.node_group = ng_auto_smooth
_gi = [s.identifier for s in ng_auto_smooth.interface.items_tree if s.item_type == 'SOCKET' and s.in_out == 'INPUT']
_m[_gi[1]] = 0.5236  # Angle

# ---- collection membership
col_collection.objects.link(ob_wheel)

# ---- scene / render settings (as saved in the file)
scene.frame_start = 1; scene.frame_end = 250; scene.frame_set(0)
scene.render.engine = 'BLENDER_EEVEE_NEXT'
scene.cycles.use_denoising = False
scene.cycles.samples = 128
scene.cycles.sampling_pattern = 'TABULATED_SOBOL'
scene.cycles.use_adaptive_sampling = False
scene.cycles.use_light_tree = False
scene.view_settings.view_transform = 'Filmic'
bpy.context.view_layer.update()

# ---- added for rendering (the .blend has no active camera and no usable light): camera, sun
cam_auto = bpy.data.cameras.new('AutoCamera')
cam_auto.lens = 50.0
cam_auto.sensor_width = 36.0
cam_auto.clip_end = 1000.0
ob_auto_camera = bpy.data.objects.new('AutoCamera', cam_auto)
scene.collection.objects.link(ob_auto_camera)
ob_auto_camera.location = (0.751864, -0.955994, 0.637269)
ob_auto_camera.rotation_euler = (1.09748, -7.21219e-08, 0.694738)
scene.camera = ob_auto_camera
light_auto_sun = bpy.data.lights.new('AutoSun', 'SUN')
light_auto_sun.energy = 3.0
light_auto_sun.angle = 0.0523599
ob_auto_sun = bpy.data.objects.new('AutoSun', light_auto_sun)
scene.collection.objects.link(ob_auto_sun)
ob_auto_sun.rotation_euler = (0.872665, 0.174533, 0.523599)
bpy.context.view_layer.update()

